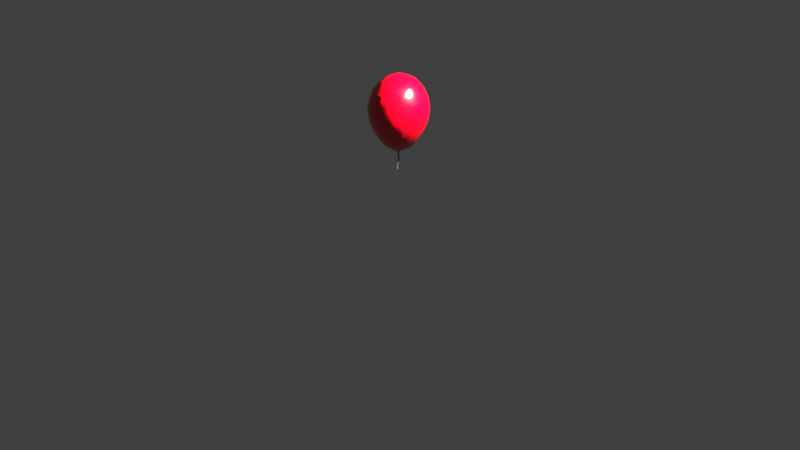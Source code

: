 # Source: Bloooooon.blend  (saved by Blender 3.6.13; exported with 4.5.12 LTS)
import bpy
from mathutils import Matrix  # noqa: F401  (used for matrix-valued properties, if any)

bpy.ops.wm.read_factory_settings(use_empty=True)
scene = bpy.context.scene
scene.name = 'Scene'

# ---- collections
col_collection = bpy.data.collections.new('Collection'); scene.collection.children.link(col_collection)

# ---- materials (node trees are filled in below, after node groups)
mat_material_001 = bpy.data.materials.new('Material.001')
mat_material_001.use_transparent_shadow = False
mat_material_004 = bpy.data.materials.new('Material.004')
mat_material_004.use_transparent_shadow = False

# ---- material node trees
mat_material_001.use_nodes = True; mat_material_001.node_tree.nodes.clear()
_N = mat_material_001.node_tree.nodes; _L = mat_material_001.node_tree.links
n0 = _N.new('ShaderNodeBsdfPrincipled'); n0.name = 'Principled BSDF'; n0.location = (-16, 207)
n0.inputs[0].default_value = (0.8008, 0.0, 0.01119, 1.0)
n0.inputs[2].default_value = 0.1964
n0.inputs[3].default_value = 1.6
n1 = _N.new('ShaderNodeOutputMaterial'); n1.name = 'Material Output'; n1.location = (274, 207)
_L.new(n0.outputs[0], n1.inputs[0])
n1.is_active_output = True
mat_material_004.use_nodes = True; mat_material_004.node_tree.nodes.clear()
_N = mat_material_004.node_tree.nodes; _L = mat_material_004.node_tree.links
n0 = _N.new('ShaderNodeBsdfPrincipled'); n0.name = 'Principled BSDF'; n0.location = (10, 300)
n0.inputs[0].default_value = (0.114, 0.114, 0.114, 1.0)
n0.inputs[3].default_value = 1.45
n1 = _N.new('ShaderNodeOutputMaterial'); n1.name = 'Material Output'; n1.location = (300, 300)
_L.new(n0.outputs[0], n1.inputs[0])
n1.is_active_output = True

# ---- world
world_world = bpy.data.worlds.new('World'); scene.world = world_world
world_world.use_nodes = True; world_world.node_tree.nodes.clear()
_N = world_world.node_tree.nodes; _L = world_world.node_tree.links
n0 = _N.new('ShaderNodeOutputWorld'); n0.name = 'World Output'; n0.location = (300, 300)
n1 = _N.new('ShaderNodeBackground'); n1.name = 'Background'; n1.location = (10, 300)
n1.inputs[0].default_value = (0.05088, 0.05088, 0.05088, 1.0)
_L.new(n1.outputs[0], n0.inputs[0])
n0.is_active_output = True
world_world.color = (0.05088, 0.05088, 0.05088)
world_world.use_sun_shadow = False
world_world.sun_shadow_jitter_overblur = 0.0

# ---- cameras
cam_camera = bpy.data.cameras.new('Camera')
cam_camera.clip_end = 100.0
cam_camera.ortho_scale = 7.314

# ---- lights
light_light = bpy.data.lights.new('Light', 'POINT')
light_light.transmission_factor = 0.0
light_light.energy = 1000.0
light_light.shadow_soft_size = 0.1
light_light.shadow_maximum_resolution = 0.006
light_light.use_absolute_resolution = True

# ---- meshes
me_mesh = bpy.data.meshes.new('Mesh')
me_mesh.from_pydata([(0.48, 0.8, 0.5657), (0.5989, 0.8, 0.48), (0.8, 0.7179, 0.48), (0.8, 0.5028, 0.8), (0.48, 0.6599, 0.8), (0.48, 0.48, 0.9802), (0.8, 0.48, 0.8221), (0.8, 0.16, 0.9983), (0.5161, 0.16, 1.12), (0.48, 0.2016, 1.12), (0.48, 0.16, 1.132), (0.48, -0.16, 1.132), (0.5161, -0.16, 1.12), (0.48, -0.2016, 1.12), (0.48, -0.48, 0.9802), (0.8, -0.16, 0.9983), (0.8, -0.48, 0.8221), (0.8, -0.5028, 0.8), (0.48, -0.6599, 0.8), (0.48, -0.8, 0.5657), (0.8, -0.7179, 0.48), (0.5989, -0.8, 0.48), (0.8, -0.8, 0.1855), (0.48, -0.9111, 0.16), (0.48, -0.8358, 0.48), (0.8, -0.8042, 0.16), (0.48, -0.9111, -0.16), (0.8, -0.8042, -0.16), (0.48, -0.8358, -0.48), (0.8, -0.8, -0.1855), (0.5989, -0.8, -0.48), (0.48, -0.8, -0.5657), (0.8, -0.7179, -0.48), (0.8, -0.5028, -0.8), (0.48, -0.6599, -0.8), (0.48, -0.48, -0.9802), (0.8, -0.48, -0.8221), (0.8, -0.16, -0.9983), (0.5161, -0.16, -1.12), (0.48, -0.2016, -1.12), (0.48, -0.16, -1.132), (0.5161, 0.16, -1.12), (0.48, 0.16, -1.132), (0.48, 0.2016, -1.12), (0.48, 0.48, -0.9802), (0.8, 0.16, -0.9983), (0.8, 0.48, -0.8221), (0.8, 0.5028, -0.8), (0.48, 0.6599, -0.8), (0.48, 0.8, -0.5657), (0.8, 0.7179, -0.48), (0.5989, 0.8, -0.48), (0.48, 0.8358, -0.48), (0.8, 0.8, -0.1855), (0.8, 0.8042, -0.16), (0.48, 0.9111, -0.16), (0.8, 0.8042, 0.16), (0.48, 0.9111, 0.16), (0.8, 0.8, 0.1855), (0.48, 0.8358, 0.48), (0.809, 0.8, -0.16), (0.809, 0.8, 0.16), (1.12, 0.6109, -0.16), (1.12, 0.6109, 0.16), (1.12, 0.492, 0.48), (1.256, 0.48, 0.16), (1.132, 0.48, 0.48), (1.12, 0.48, 0.4984), (1.12, 0.16, 0.7543), (1.32, 0.16, 0.48), (1.12, -0.16, 0.7543), (1.32, -0.16, 0.48), (1.428, -0.16, 0.16), (1.428, 0.16, 0.16), (1.428, -0.16, -0.16), (1.428, 0.16, -0.16), (1.32, -0.16, -0.48), (1.32, 0.16, -0.48), (1.12, -0.16, -0.7543), (1.12, 0.16, -0.7543), (1.132, 0.48, -0.48), (1.12, 0.48, -0.4984), (1.12, 0.492, -0.48), (1.256, 0.48, -0.16), (1.12, -0.48, -0.4984), (1.132, -0.48, -0.48), (1.12, -0.492, -0.48), (1.12, -0.6109, -0.16), (1.256, -0.48, -0.16), (1.12, -0.6109, 0.16), (1.256, -0.48, 0.16), (1.12, -0.492, 0.48), (1.132, -0.48, 0.48), (1.12, -0.48, 0.4984), (0.809, -0.8, -0.16), (0.809, -0.8, 0.16), (1.074, -0.16, -0.8), (0.8313, -0.48, -0.8), (1.074, 0.16, -0.8), (0.8313, -0.48, 0.8), (1.074, -0.16, 0.8), (1.074, 0.16, 0.8), (0.8313, 0.48, 0.8), (0.16, 0.959, -0.16), (0.16, 0.959, 0.16), (-0.16, 0.959, -0.16), (-0.16, 0.959, 0.16), (0.16, 0.8883, 0.48), (-0.16, 0.8883, 0.48), (-0.16, 0.8, 0.6797), (0.16, 0.8, 0.6797), (0.16, 0.7256, 0.8), (-0.16, 0.7256, 0.8), (-0.16, 0.48, 1.05), (0.16, 0.48, 1.05), (0.16, 0.3634, 1.12), (-0.16, 0.3634, 1.12), (-0.16, 0.16, 1.193), (0.16, 0.16, 1.193), (-0.16, -0.16, 1.193), (0.16, -0.16, 1.193), (0.16, -0.3634, 1.12), (-0.16, -0.3634, 1.12), (-0.16, -0.48, 1.05), (0.16, -0.48, 1.05), (0.16, -0.7256, 0.8), (-0.16, -0.7256, 0.8), (-0.16, -0.8, 0.6797), (0.16, -0.8, 0.6797), (0.16, -0.8883, 0.48), (-0.16, -0.8883, 0.48), (-0.16, -0.959, 0.16), (0.16, -0.959, 0.16), (-0.16, -0.959, -0.16), (0.16, -0.959, -0.16), (-0.16, -0.8883, -0.48), (0.16, -0.8883, -0.48), (-0.16, -0.8, -0.6797), (0.16, -0.8, -0.6797), (0.16, -0.7256, -0.8), (-0.16, -0.7256, -0.8), (-0.16, -0.48, -1.05), (0.16, -0.48, -1.05), (0.16, -0.3634, -1.12), (-0.16, -0.3634, -1.12), (-0.16, -0.16, -1.193), (0.16, -0.16, -1.193), (0.16, 0.16, -1.193), (-0.16, 0.16, -1.193), (0.16, 0.3634, -1.12), (-0.16, 0.3634, -1.12), (-0.16, 0.48, -1.05), (0.16, 0.48, -1.05), (0.16, 0.7256, -0.8), (-0.16, 0.7256, -0.8), (-0.16, 0.8, -0.6797), (0.16, 0.8, -0.6797), (0.16, 0.8883, -0.48), (-0.16, 0.8883, -0.48), (-0.48, 0.8, -0.5657), (-0.48, 0.8358, -0.48), (-0.48, 0.9111, -0.16), (-0.8035, 0.8, -0.1855), (-0.5989, 0.8, -0.48), (-0.8032, 0.8042, -0.16), (-0.48, 0.9111, 0.16), (-0.8032, 0.8042, 0.16), (-0.813, 0.8, 0.16), (-0.813, 0.8, -0.16), (-0.8035, 0.8, 0.1855), (-1.22, 0.6109, 0.16), (-0.807, 0.7179, 0.48), (-1.237, 0.492, 0.48), (-1.237, 0.48, 0.4984), (-0.8087, 0.5028, 0.8), (-0.8449, 0.48, 0.8), (-0.8086, 0.48, 0.8221), (-0.8038, 0.16, 0.9983), (-1.151, 0.16, 0.8), (-0.8038, -0.16, 0.9983), (-1.151, -0.16, 0.8), (-1.22, -0.16, 0.7543), (-1.22, 0.16, 0.7543), (-1.237, -0.48, 0.4984), (-0.8449, -0.48, 0.8), (-0.8087, -0.5028, 0.8), (-0.807, -0.7179, 0.48), (-1.237, -0.492, 0.48), (-0.8086, -0.48, 0.8221), (-1.22, -0.6109, 0.16), (-0.8035, -0.8, 0.1855), (-0.813, -0.8, 0.16), (-1.22, -0.6109, -0.16), (-0.813, -0.8, -0.16), (-1.237, -0.492, -0.48), (-0.8035, -0.8, -0.1855), (-0.807, -0.7179, -0.48), (-1.237, -0.48, -0.4984), (-0.8087, -0.5028, -0.8), (-0.8449, -0.48, -0.8), (-0.8086, -0.48, -0.8221), (-0.8038, -0.16, -0.9983), (-1.151, -0.16, -0.8), (-0.8038, 0.16, -0.9983), (-1.151, 0.16, -0.8), (-1.22, -0.16, -0.7543), (-1.22, 0.16, -0.7543), (-0.8449, 0.48, -0.8), (-1.237, 0.48, -0.4984), (-0.8087, 0.5028, -0.8), (-0.807, 0.7179, -0.48), (-1.237, 0.492, -0.48), (-1.22, 0.6109, -0.16), (-1.437, 0.48, -0.16), (-1.255, 0.48, -0.48), (-1.437, 0.48, 0.16), (-1.71, 0.16, -0.16), (-1.71, 0.16, 0.16), (-1.71, -0.16, -0.16), (-1.71, -0.16, 0.16), (-1.542, 0.16, 0.48), (-1.542, -0.16, 0.48), (-1.437, -0.48, 0.16), (-1.255, -0.48, 0.48), (-1.542, -0.16, -0.48), (-1.542, 0.16, -0.48), (-1.255, -0.48, -0.48), (-1.437, -0.48, -0.16), (-0.8086, 0.48, -0.8221), (-0.48, 0.48, -0.9802), (-0.48, 0.6599, -0.8), (-0.5161, 0.16, -1.12), (-0.48, 0.2016, -1.12), (-0.48, 0.16, -1.132), (-0.48, -0.16, -1.132), (-0.5161, -0.16, -1.12), (-0.48, -0.2016, -1.12), (-0.48, -0.48, -0.9802), (-0.48, -0.6599, -0.8), (-0.8032, -0.8042, -0.16), (-0.48, -0.9111, -0.16), (-0.48, -0.8358, -0.48), (-0.5989, -0.8, -0.48), (-0.8032, -0.8042, 0.16), (-0.48, -0.9111, 0.16), (-0.5989, -0.8, 0.48), (-0.48, -0.8358, 0.48), (-0.48, -0.8, 0.5657), (-0.48, -0.8, -0.5657), (-0.48, -0.6599, 0.8), (-1.255, 0.48, 0.48), (-0.5161, -0.16, 1.12), (-0.48, -0.2016, 1.12), (-0.48, -0.48, 0.9802), (-0.48, -0.16, 1.132), (-0.5161, 0.16, 1.12), (-0.48, 0.16, 1.132), (-0.48, 0.2016, 1.12), (-0.48, 0.6599, 0.8), (-0.48, 0.48, 0.9802), (-0.5989, 0.8, 0.48), (-0.48, 0.8, 0.5657), (-0.48, 0.8358, 0.48), (0.8313, 0.48, -0.8), (-1.791, 0.001641, -0.003478)], [], [(3, 2, 1, 0), (4, 3, 0), (6, 3, 4, 5), (8, 7, 6, 5), (9, 8, 5), (8, 9, 10), (12, 8, 10, 11), (13, 12, 11), (15, 12, 13, 14), (16, 15, 14), (18, 17, 16, 14), (20, 17, 18, 19), (21, 20, 19), (20, 21, 22), (22, 21, 24, 23), (25, 22, 23), (27, 25, 23, 26), (29, 27, 26, 28), (30, 29, 28), (30, 28, 31), (33, 32, 30, 31), (34, 33, 31), (36, 33, 34, 35), (38, 37, 36, 35), (39, 38, 35), (38, 39, 40), (42, 41, 38, 40), (43, 41, 42), (45, 41, 43, 44), (46, 45, 44), (48, 47, 46, 44), (50, 47, 48, 49), (51, 50, 49), (52, 51, 49), (54, 53, 51, 52), (55, 54, 52), (57, 56, 54, 55), (1, 58, 56, 57), (59, 1, 57), (56, 61, 60, 54), (60, 61, 63, 62), (64, 63, 61, 58), (2, 64, 58), (64, 66, 65, 63), (66, 64, 67), (69, 66, 67, 68), (71, 69, 68, 70), (73, 69, 71, 72), (75, 73, 72, 74), (77, 75, 74, 76), (79, 77, 76, 78), (81, 80, 77, 79), (82, 80, 81), (62, 83, 80, 82), (78, 76, 85, 84), (85, 86, 84), (85, 88, 87, 86), (88, 90, 89, 87), (90, 92, 91, 89), (91, 92, 93), (89, 95, 94, 87), (86, 87, 94, 29), (32, 86, 29), (97, 96, 78, 84), (96, 98, 79, 78), (45, 98, 96, 37), (80, 83, 75, 77), (76, 74, 88, 85), (83, 65, 73, 75), (74, 72, 90, 88), (72, 71, 92, 90), (92, 71, 70, 93), (70, 100, 99, 93), (68, 101, 100, 70), (100, 101, 7, 15), (67, 102, 101, 68), (62, 82, 50, 53), (60, 62, 53), (63, 65, 83, 62), (104, 57, 55, 103), (106, 104, 103, 105), (108, 107, 104, 106), (110, 107, 108, 109), (112, 111, 110, 109), (114, 111, 112, 113), (116, 115, 114, 113), (118, 115, 116, 117), (120, 118, 117, 119), (122, 121, 120, 119), (124, 121, 122, 123), (126, 125, 124, 123), (128, 125, 126, 127), (130, 129, 128, 127), (132, 129, 130, 131), (134, 132, 131, 133), (136, 134, 133, 135), (138, 136, 135, 137), (140, 139, 138, 137), (142, 139, 140, 141), (144, 143, 142, 141), (146, 143, 144, 145), (148, 147, 146, 145), (150, 149, 147, 148), (152, 149, 150, 151), (154, 153, 152, 151), (156, 153, 154, 155), (158, 157, 156, 155), (160, 158, 155, 159), (161, 105, 158, 160), (161, 160, 163, 162), (164, 161, 162), (166, 165, 161, 164), (168, 167, 166, 164), (166, 167, 169), (171, 169, 167, 170), (172, 171, 170), (174, 171, 172, 173), (175, 174, 173), (174, 175, 176), (176, 175, 178, 177), (177, 178, 180, 179), (180, 178, 182, 181), (184, 180, 181, 183), (186, 185, 184, 183), (187, 186, 183), (184, 185, 188), (190, 186, 187, 189), (191, 190, 189), (193, 191, 189, 192), (195, 193, 192, 194), (196, 195, 194), (198, 196, 194, 197), (199, 198, 197), (198, 199, 200), (199, 202, 201, 200), (202, 204, 203, 201), (206, 204, 202, 205), (208, 207, 204, 206), (210, 209, 207, 208), (211, 210, 208), (168, 162, 210, 211), (212, 168, 211), (214, 213, 212, 211), (213, 215, 170, 212), (217, 215, 213, 216), (216, 218, 264), (221, 220, 217, 219), (223, 221, 219, 222), (218, 216, 225, 224), (227, 218, 224, 226), (226, 224, 205, 197), (222, 219, 218, 227), (216, 213, 214, 225), (207, 209, 228), (209, 230, 229, 228), (229, 232, 231, 203), (228, 229, 203), (231, 232, 233), (235, 231, 233, 234), (236, 235, 234), (163, 159, 230, 209), (210, 163, 209), (214, 211, 208), (225, 214, 208, 206), (224, 225, 206, 205), (203, 231, 235, 201), (235, 236, 237, 200), (201, 235, 200), (237, 238, 198, 200), (205, 202, 199, 197), (194, 226, 197), (239, 193, 195), (241, 240, 239, 195), (242, 241, 195), (240, 244, 243, 239), (244, 246, 245, 190), (243, 244, 190), (245, 246, 247), (241, 242, 248), (196, 242, 195), (192, 227, 226, 194), (243, 191, 193, 239), (189, 222, 227, 192), (245, 186, 190), (187, 223, 222, 189), (247, 249, 185, 186), (245, 247, 186), (223, 187, 183), (181, 221, 223, 183), (182, 220, 221, 181), (173, 250, 220, 182), (179, 180, 184, 188), (252, 251, 179, 188), (253, 252, 188), (251, 252, 254), (256, 255, 251, 254), (257, 255, 256), (251, 255, 177, 179), (259, 258, 174, 176), (178, 175, 173, 182), (258, 261, 260, 171), (174, 258, 171), (262, 260, 261), (172, 250, 173), (171, 260, 169), (215, 250, 172, 170), (170, 167, 168, 212), (163, 210, 162), (168, 164, 162), (155, 154, 230, 159), (230, 154, 151, 229), (151, 150, 232, 229), (232, 150, 148, 233), (233, 148, 145, 234), (145, 144, 236, 234), (236, 144, 141, 237), (141, 140, 238, 237), (238, 140, 137, 248), (137, 135, 241, 248), (135, 133, 240, 241), (133, 131, 244, 240), (131, 130, 246, 244), (129, 24, 19, 128), (246, 130, 127, 247), (127, 126, 249, 247), (249, 126, 123, 253), (123, 122, 252, 253), (252, 122, 119, 254), (119, 117, 256, 254), (117, 116, 257, 256), (257, 116, 113, 259), (113, 112, 258, 259), (0, 59, 107, 110), (109, 108, 262, 261), (262, 108, 106, 165), (105, 103, 157, 158), (165, 106, 105, 161), (54, 60, 53), (103, 55, 52, 157), (82, 81, 263, 47), (50, 82, 47), (49, 48, 153, 156), (47, 263, 46), (153, 48, 44, 152), (46, 263, 98, 45), (44, 43, 149, 152), (147, 42, 40, 146), (40, 39, 143, 146), (38, 41, 45, 37), (37, 96, 97, 36), (143, 39, 35, 142), (97, 33, 36), (35, 34, 139, 142), (31, 28, 136, 138), (30, 32, 29), (94, 27, 29), (28, 26, 134, 136), (94, 95, 25, 27), (26, 23, 132, 134), (25, 95, 22), (24, 21, 19), (93, 99, 17, 20), (91, 93, 20), (19, 18, 125, 128), (99, 100, 15, 16), (14, 13, 121, 124), (121, 13, 11, 120), (11, 10, 118, 120), (7, 8, 12, 15), (115, 9, 5, 114), (102, 3, 6), (5, 4, 111, 114), (1, 2, 58), (1, 59, 0), (102, 67, 64, 2), (3, 102, 2), (61, 56, 58), (50, 51, 53), (101, 102, 6, 7), (65, 66, 69, 73), (98, 263, 81, 79), (17, 99, 16), (89, 91, 20, 22), (95, 89, 22), (84, 86, 32, 33), (97, 84, 33), (111, 4, 0, 110), (107, 59, 57, 104), (157, 52, 49, 156), (10, 9, 115, 118), (149, 43, 42, 147), (125, 18, 14, 124), (23, 24, 129, 132), (139, 34, 31, 138), (258, 112, 109, 261), (262, 165, 166, 169), (260, 262, 169), (163, 160, 159), (257, 259, 176, 177), (255, 257, 177), (220, 250, 215, 217), (204, 207, 228, 203), (185, 249, 253, 188), (191, 243, 190), (248, 242, 196, 198), (238, 248, 198), (218, 219, 264), (217, 216, 264), (219, 217, 264)])
me_mesh.polygons.foreach_set('use_smooth', [True] * 309)
me_mesh.materials.append(mat_material_001)
me_mesh.update()
me_cylinder_002 = bpy.data.meshes.new('Cylinder.002')
me_cylinder_002.from_pydata([(-0.01311, 0.05261, -0.684), (0.0, 0.06, 1.0), (0.0372, 0.04013, -0.7133), (0.04691, 0.03741, 1.0), (0.05808, -0.004286, -0.8166), (0.0585, -0.01335, 1.0), (0.02876, -0.05049, -0.9147), (0.02603, -0.05406, 1.0), (-0.01703, -0.05557, -0.9212), (-0.02603, -0.05406, 1.0), (-0.05685, -0.02471, -0.8634), (-0.0585, -0.01335, 1.0), (-0.05496, 0.02375, -0.7508), (-0.04691, 0.03741, 1.0), (0.03676, 0.2144, -3.36), (0.04639, 0.1612, -3.429), (0.008515, 0.1374, -3.464), (-0.01779, 0.118, -3.584), (-0.05729, 0.1495, -3.51), (-0.05541, 0.198, -3.397), (-0.01355, 0.2268, -3.331), (0.009309, 0.1674, -6.144), (-0.003799, 0.2409, -7.77), (-0.041, 0.1541, -6.132), (-0.05071, 0.219, -7.802), (-0.06188, 0.1069, -6.094), (-0.06229, 0.1696, -7.872), (-0.03256, 0.05807, -6.063), (-0.02983, 0.13, -7.929), (0.01323, 0.05287, -6.063), (0.02223, 0.13, -7.929), (0.05305, 0.08516, -6.077), (0.0547, 0.1696, -7.872), (0.05116, 0.1367, -6.119), (0.04311, 0.219, -7.802)], [], [(0, 1, 3, 2), (2, 3, 5, 4), (4, 5, 7, 6), (6, 7, 9, 8), (8, 9, 11, 10), (3, 1, 13, 11, 9, 7, 5), (10, 11, 13, 12), (12, 13, 1, 0), (0, 2, 4, 6, 8, 10, 12), (14, 2, 4, 15), (15, 4, 6, 16), (16, 6, 8, 17), (17, 8, 10, 18), (18, 10, 12, 19), (19, 12, 0, 20), (20, 0, 2, 14), (14, 15, 16, 17, 18, 19, 20), (21, 22, 24, 23), (23, 24, 26, 25), (25, 26, 28, 27), (27, 28, 30, 29), (29, 30, 32, 31), (24, 22, 34, 32, 30, 28, 26), (31, 32, 34, 33), (33, 34, 22, 21), (21, 23, 25, 27, 29, 31, 33), (19, 23, 25, 18), (18, 25, 27, 17), (17, 27, 29, 16), (16, 29, 31, 15), (15, 31, 33, 14), (14, 33, 21, 20), (20, 21, 23, 19)])
_uv = me_cylinder_002.uv_layers.new(name='UVMap')
_uv.uv.foreach_set('vector', [0.9739, 0.5609, 1.0, 1.0, 0.8571, 1.0, 0.9127, 0.5667, 0.8546, 0.5668, 0.8571, 1.0, 0.7143, 1.0, 0.7396, 0.5493, 0.7178, 0.5496, 0.7143, 1.0, 0.5714, 1.0, 0.5699, 0.511, 0.5688, 0.5114, 0.5714, 1.0, 0.4286, 1.0, 0.4543, 0.5247, 0.4462, 0.5247, 0.4286, 1.0, 0.2857, 1.0, 0.3224, 0.5401, 0.4376, 0.3996, 0.25, 0.49, 0.06236, 0.3996, 0.01602, 0.1966, 0.1459, 0.03377, 0.3541, 0.03377, 0.484, 0.1966, 0.302, 0.539, 0.2857, 1.0, 0.1429, 1.0, 0.2031, 0.5571, 0.1532, 0.5553, 0.1429, 1.0, 2.98e-08, 1.0, 0.07006, 0.5592, 0.8941, 0.1612, 1.016, -0.2146, 0.9438, -0.1189, 0.845, -0.01936, 0.6847, 0.03351, 0.8575, 0.0004368, 0.911, -0.03941, 1.0, 0.5, 1.0, 1.0, 0.8571, 1.0, 0.8571, 0.5, 0.8571, 0.5, 0.8571, 1.0, 0.7192, 1.007, 0.7143, 0.5, 0.7143, 0.5, 0.7119, 1.008, 0.5711, 0.9992, 0.5714, 0.5, 0.5714, 0.5, 0.5719, 0.9993, 0.4286, 1.0, 0.4286, 0.5, 0.4286, 0.5, 0.4286, 1.0, 0.2857, 1.0, 0.2857, 0.5, 0.2857, 0.5, 0.2857, 1.0, 0.1429, 1.0, 0.1429, 0.5, 0.1429, 0.5, 0.1429, 1.0, 2.98e-08, 1.0, 2.98e-08, 0.5, 0.75, 0.49, 0.9376, 0.3996, 0.984, 0.1966, 0.8541, 0.03377, 0.6459, 0.03377, 0.516, 0.1966, 0.5624, 0.3996, 0.9739, 0.5609, 1.0, 1.0, 0.8571, 1.0, 0.9127, 0.5667, 0.8546, 0.5668, 0.8571, 1.0, 0.7143, 1.0, 0.7396, 0.5493, 0.7178, 0.5496, 0.7143, 1.0, 0.5714, 1.0, 0.5699, 0.511, 0.5688, 0.5114, 0.5714, 1.0, 0.4286, 1.0, 0.4543, 0.5247, 0.4462, 0.5247, 0.4286, 1.0, 0.2857, 1.0, 0.3224, 0.5401, 0.4376, 0.3996, 0.25, 0.49, 0.06236, 0.3996, 0.01602, 0.1966, 0.1459, 0.03377, 0.3541, 0.03377, 0.484, 0.1966, 0.302, 0.539, 0.2857, 1.0, 0.1429, 1.0, 0.2031, 0.5571, 0.1532, 0.5553, 0.1429, 1.0, 2.98e-08, 1.0, 0.07006, 0.5592, 0.8941, 0.1612, 1.016, -0.2146, 0.9438, -0.1189, 0.845, -0.01936, 0.6847, 0.03351, 0.8575, 0.0004368, 0.911, -0.03941, 0.9543, 0.5244, 1.0, 1.0, 0.8571, 1.0, 0.8571, 0.5, 0.8571, 0.5, 0.8571, 1.0, 0.7192, 1.007, 0.7873, 0.5089, 0.6801, 0.5336, 0.7119, 1.008, 0.5711, 0.9992, 0.5972, 0.5404, 0.5293, 0.5392, 0.5719, 0.9993, 0.4286, 1.0, 0.4173, 0.5293, 0.3876, 0.5278, 0.4286, 1.0, 0.2857, 1.0, 0.2516, 0.5092, 0.2502, 0.5099, 0.2857, 1.0, 0.1429, 1.0, 0.08618, 0.5111, 0.1055, 0.5138, 0.1429, 1.0, 2.98e-08, 1.0, -0.05292, 0.5169])
me_cylinder_002.materials.append(mat_material_004)
me_cylinder_002.update()

# ---- objects
ob_light = bpy.data.objects.new('Light', light_light)
ob_camera = bpy.data.objects.new('Camera', cam_camera)
ob_mball_001 = bpy.data.objects.new('Mball.001', me_mesh)
ob_cylinder_001 = bpy.data.objects.new('Cylinder.001', me_cylinder_002)

# ---- transforms, parenting, visibility, modifiers, constraints
ob_light.location = (1.116, 0.2746, 2.277)
ob_light.rotation_euler = (0.6503, 0.05522, 1.866)
ob_light.scale = (0.2749, 0.2749, 0.2749)
ob_light.lock_rotations_4d = False
ob_light.empty_display_type = 'ARROWS'
ob_light.color = (0.0, 0.0, 0.0, 0.0)
ob_light.lineart.crease_threshold = 0.0
ob_camera.location = (7.359, -6.926, 4.958)
ob_camera.rotation_euler = (1.109, 0.0, 0.8149)
ob_camera.lock_rotations_4d = False
ob_camera.empty_display_type = 'ARROWS'
ob_camera.color = (0.0, 0.0, 0.0, 0.0)
ob_camera.display_type = 'WIRE'
ob_camera.lineart.crease_threshold = 0.0
ob_mball_001.location = (-0.00436, -0.001724, 1.177)
ob_mball_001.rotation_euler = (-0.0, -1.571, 0.0)
ob_mball_001.scale = (0.245, 0.3192, 0.2426)
ob_cylinder_001.location = (-0.004463, -0.02303, 0.579)
ob_cylinder_001.rotation_euler = (3.142, -0.0, 3.142)
ob_cylinder_001.scale = (0.1332, 0.1332, 0.02242)

# ---- collection membership
col_collection.objects.link(ob_light)
col_collection.objects.link(ob_camera)
col_collection.objects.link(ob_mball_001)
col_collection.objects.link(ob_cylinder_001)

# ---- scene / render settings (as saved in the file)
scene.camera = ob_camera
scene.frame_start = 1; scene.frame_end = 250; scene.frame_set(34)
scene.render.engine = 'BLENDER_EEVEE_NEXT'
scene.cycles.sampling_pattern = 'TABULATED_SOBOL'
scene.view_settings.view_transform = 'Standard'
bpy.context.view_layer.update()
